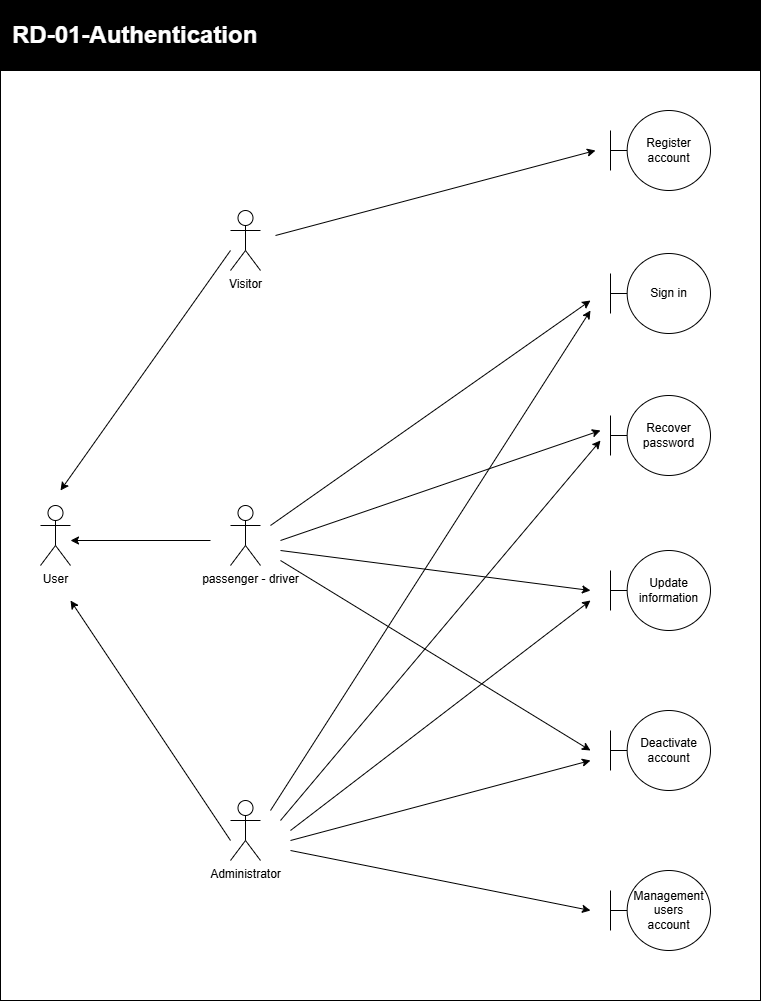

The diagram above was exported from draw.io. Its source (the exported page's mxGraphModel, read from the mxfile embedded in the PNG):
<mxGraphModel dx="1106" dy="806" grid="1" gridSize="10" guides="1" tooltips="1" connect="1" arrows="1" fold="1" page="1" pageScale="1" pageWidth="850" pageHeight="1100" background="#ffffff" math="0" shadow="0">
  <root>
    <mxCell id="0" />
    <mxCell id="1" parent="0" />
    <mxCell id="OzreDEbsM27HCfb93TVa-2" parent="1" style="whiteSpace=wrap;html=1;movable=0;resizable=0;rotatable=0;deletable=0;editable=0;locked=1;connectable=0;" value="" vertex="1">
      <mxGeometry height="930" width="760" x="120" y="480" as="geometry" />
    </mxCell>
    <mxCell id="OzreDEbsM27HCfb93TVa-3" parent="1" style="whiteSpace=wrap;html=1;fillColor=#000000;movable=0;resizable=0;rotatable=0;deletable=0;editable=0;locked=1;connectable=0;" value="" vertex="1">
      <mxGeometry height="70" width="760" x="120" y="410" as="geometry" />
    </mxCell>
    <mxCell id="OzreDEbsM27HCfb93TVa-4" parent="1" style="text;html=1;whiteSpace=wrap;strokeColor=none;fillColor=none;align=left;verticalAlign=middle;rounded=0;fontColor=#FFFFFF;" value="&lt;font style=&quot;font-size: 24px;&quot;&gt;&lt;b&gt;RD-01-Authentication&lt;/b&gt;&lt;/font&gt;" vertex="1">
      <mxGeometry height="30" width="740" x="130" y="430" as="geometry" />
    </mxCell>
    <mxCell id="OzreDEbsM27HCfb93TVa-6" parent="1" style="shape=umlActor;verticalLabelPosition=bottom;verticalAlign=top;html=1;labelPerimeter=1;" value="User" vertex="1">
      <mxGeometry height="60" width="30" x="160" y="915" as="geometry" />
    </mxCell>
    <mxCell id="OzreDEbsM27HCfb93TVa-8" parent="1" style="shape=umlActor;verticalLabelPosition=bottom;verticalAlign=top;html=1;labelPerimeter=1;" value="&amp;nbsp; &amp;nbsp;passenger - driver" vertex="1">
      <mxGeometry height="60" width="30" x="350" y="915" as="geometry" />
    </mxCell>
    <mxCell id="OzreDEbsM27HCfb93TVa-11" edge="1" parent="1" style="endArrow=classic;html=1;rounded=0;defaultLabelBackgroundColor=page;strokeWidth=1;" value="">
      <mxGeometry height="50" relative="1" width="50" as="geometry">
        <mxPoint x="350" y="660" as="sourcePoint" />
        <mxPoint x="180" y="900" as="targetPoint" />
      </mxGeometry>
    </mxCell>
    <mxCell id="OzreDEbsM27HCfb93TVa-25" parent="1" style="shape=umlActor;verticalLabelPosition=bottom;verticalAlign=top;html=1;labelPerimeter=1;" value="Visitor" vertex="1">
      <mxGeometry height="60" width="30" x="350" y="620" as="geometry" />
    </mxCell>
    <mxCell id="OzreDEbsM27HCfb93TVa-28" parent="1" style="shape=umlActor;verticalLabelPosition=bottom;verticalAlign=top;html=1;labelPerimeter=1;" value="Administrator" vertex="1">
      <mxGeometry height="60" width="30" x="350" y="1210" as="geometry" />
    </mxCell>
    <mxCell id="OzreDEbsM27HCfb93TVa-32" edge="1" parent="1" style="endArrow=classic;html=1;rounded=0;defaultLabelBackgroundColor=page;strokeWidth=1;" value="">
      <mxGeometry height="50" relative="1" width="50" as="geometry">
        <mxPoint x="330" y="950" as="sourcePoint" />
        <mxPoint x="190" y="950" as="targetPoint" />
      </mxGeometry>
    </mxCell>
    <mxCell id="OzreDEbsM27HCfb93TVa-33" edge="1" parent="1" style="endArrow=classic;html=1;rounded=0;defaultLabelBackgroundColor=page;strokeWidth=1;" value="">
      <mxGeometry height="50" relative="1" width="50" as="geometry">
        <mxPoint x="350" y="1250" as="sourcePoint" />
        <mxPoint x="190" y="1010" as="targetPoint" />
      </mxGeometry>
    </mxCell>
    <mxCell id="OzreDEbsM27HCfb93TVa-34" parent="1" style="shape=umlBoundary;whiteSpace=wrap;html=1;" value="Register&lt;div&gt;account&lt;/div&gt;" vertex="1">
      <mxGeometry height="80" width="100" x="730" y="520" as="geometry" />
    </mxCell>
    <mxCell id="OzreDEbsM27HCfb93TVa-35" parent="1" style="shape=umlBoundary;whiteSpace=wrap;html=1;" value="Sign in" vertex="1">
      <mxGeometry height="80" width="100" x="730" y="663" as="geometry" />
    </mxCell>
    <mxCell id="OzreDEbsM27HCfb93TVa-36" parent="1" style="shape=umlBoundary;whiteSpace=wrap;html=1;" value="Recover password" vertex="1">
      <mxGeometry height="80" width="100" x="730" y="805" as="geometry" />
    </mxCell>
    <mxCell id="OzreDEbsM27HCfb93TVa-37" parent="1" style="shape=umlBoundary;whiteSpace=wrap;html=1;" value="Update information" vertex="1">
      <mxGeometry height="80" width="100" x="730" y="960" as="geometry" />
    </mxCell>
    <mxCell id="OzreDEbsM27HCfb93TVa-38" parent="1" style="shape=umlBoundary;whiteSpace=wrap;html=1;" value="Deactivate&lt;div&gt;account&lt;/div&gt;" vertex="1">
      <mxGeometry height="80" width="100" x="730" y="1120" as="geometry" />
    </mxCell>
    <mxCell id="OzreDEbsM27HCfb93TVa-39" parent="1" style="shape=umlBoundary;whiteSpace=wrap;html=1;" value="Management&lt;div&gt;users&lt;/div&gt;&lt;div&gt;account&lt;/div&gt;" vertex="1">
      <mxGeometry height="80" width="100" x="730" y="1280" as="geometry" />
    </mxCell>
    <mxCell id="OzreDEbsM27HCfb93TVa-40" edge="1" parent="1" style="endArrow=classic;html=1;rounded=0;defaultLabelBackgroundColor=page;strokeWidth=1;" value="">
      <mxGeometry height="50" relative="1" width="50" as="geometry">
        <mxPoint x="395" y="645" as="sourcePoint" />
        <mxPoint x="715" y="560" as="targetPoint" />
      </mxGeometry>
    </mxCell>
    <mxCell id="OzreDEbsM27HCfb93TVa-41" edge="1" parent="1" style="endArrow=classic;html=1;rounded=0;defaultLabelBackgroundColor=page;strokeWidth=1;" value="">
      <mxGeometry height="50" relative="1" width="50" as="geometry">
        <mxPoint x="390" y="935" as="sourcePoint" />
        <mxPoint x="710" y="710" as="targetPoint" />
      </mxGeometry>
    </mxCell>
    <mxCell id="OzreDEbsM27HCfb93TVa-42" edge="1" parent="1" style="endArrow=classic;html=1;rounded=0;defaultLabelBackgroundColor=page;strokeWidth=1;" value="">
      <mxGeometry height="50" relative="1" width="50" as="geometry">
        <mxPoint x="400" y="950" as="sourcePoint" />
        <mxPoint x="720" y="840" as="targetPoint" />
      </mxGeometry>
    </mxCell>
    <mxCell id="OzreDEbsM27HCfb93TVa-43" edge="1" parent="1" style="endArrow=classic;html=1;rounded=0;defaultLabelBackgroundColor=page;strokeWidth=1;" value="">
      <mxGeometry height="50" relative="1" width="50" as="geometry">
        <mxPoint x="400" y="960" as="sourcePoint" />
        <mxPoint x="710" y="1000" as="targetPoint" />
      </mxGeometry>
    </mxCell>
    <mxCell id="OzreDEbsM27HCfb93TVa-44" edge="1" parent="1" style="endArrow=classic;html=1;rounded=0;defaultLabelBackgroundColor=page;strokeWidth=1;" value="">
      <mxGeometry height="50" relative="1" width="50" as="geometry">
        <mxPoint x="400" y="970" as="sourcePoint" />
        <mxPoint x="710" y="1160" as="targetPoint" />
      </mxGeometry>
    </mxCell>
    <mxCell id="OzreDEbsM27HCfb93TVa-45" edge="1" parent="1" style="endArrow=classic;html=1;rounded=0;defaultLabelBackgroundColor=page;strokeWidth=1;" value="">
      <mxGeometry height="50" relative="1" width="50" as="geometry">
        <mxPoint x="410" y="1260" as="sourcePoint" />
        <mxPoint x="710" y="1320" as="targetPoint" />
      </mxGeometry>
    </mxCell>
    <mxCell id="OzreDEbsM27HCfb93TVa-46" edge="1" parent="1" style="endArrow=classic;html=1;rounded=0;defaultLabelBackgroundColor=page;strokeWidth=1;" value="">
      <mxGeometry height="50" relative="1" width="50" as="geometry">
        <mxPoint x="390" y="1220" as="sourcePoint" />
        <mxPoint x="710" y="720" as="targetPoint" />
      </mxGeometry>
    </mxCell>
    <mxCell id="OzreDEbsM27HCfb93TVa-47" edge="1" parent="1" style="endArrow=classic;html=1;rounded=0;defaultLabelBackgroundColor=page;strokeWidth=1;" value="">
      <mxGeometry height="50" relative="1" width="50" as="geometry">
        <mxPoint x="400" y="1230" as="sourcePoint" />
        <mxPoint x="720" y="850" as="targetPoint" />
      </mxGeometry>
    </mxCell>
    <mxCell id="OzreDEbsM27HCfb93TVa-48" edge="1" parent="1" style="endArrow=classic;html=1;rounded=0;defaultLabelBackgroundColor=page;strokeWidth=1;" value="">
      <mxGeometry height="50" relative="1" width="50" as="geometry">
        <mxPoint x="410" y="1240" as="sourcePoint" />
        <mxPoint x="710" y="1010" as="targetPoint" />
      </mxGeometry>
    </mxCell>
    <mxCell id="OzreDEbsM27HCfb93TVa-49" edge="1" parent="1" style="endArrow=classic;html=1;rounded=0;defaultLabelBackgroundColor=page;strokeWidth=1;" value="">
      <mxGeometry height="50" relative="1" width="50" as="geometry">
        <mxPoint x="410" y="1250" as="sourcePoint" />
        <mxPoint x="710" y="1170" as="targetPoint" />
      </mxGeometry>
    </mxCell>
  </root>
</mxGraphModel>